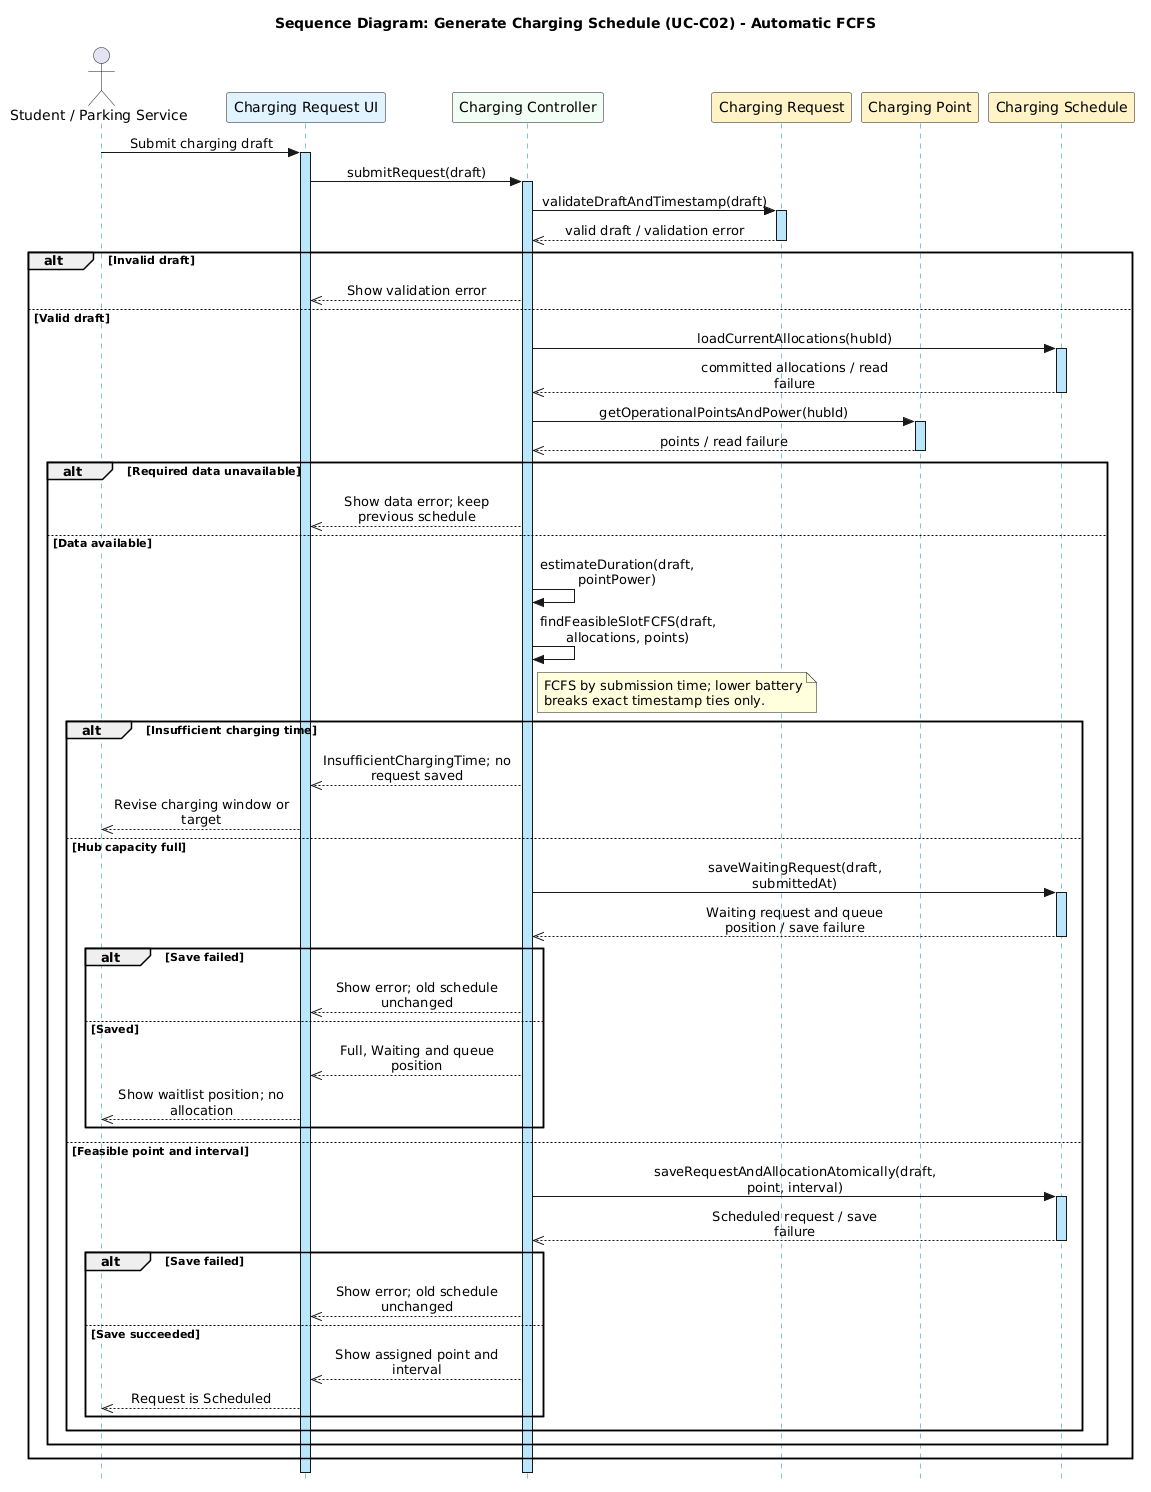

The diagram above was rendered by PlantUML. Its source (embedded in the PNG):
@startuml SD_GenerateChargingSchedule
skinparam style strictuml
skinparam sequenceMessageAlign center
skinparam linetype ortho
skinparam boxPadding 10
skinparam maxMessageSize 200
skinparam sequenceLifeLineBorderColor #0284C7
skinparam sequenceLifeLineBackgroundColor #BAE6FD

title Sequence Diagram: Generate Charging Schedule (UC-C02) - Automatic FCFS

actor "Student / Parking Service" as Caller
participant "Charging Request UI" as UI #E0F2FE
participant "Charging Controller" as Ctrl #F0FDF4
participant "Charging Request" as Req #FEF3C7
participant "Charging Point" as Point #FEF3C7
participant "Charging Schedule" as Sched #FEF3C7

Caller -> UI : Submit charging draft
activate UI
UI -> Ctrl : submitRequest(draft)
activate Ctrl
Ctrl -> Req : validateDraftAndTimestamp(draft)
activate Req
Req -->> Ctrl : valid draft / validation error
deactivate Req
alt Invalid draft
  Ctrl -->> UI : Show validation error
else Valid draft
  Ctrl -> Sched : loadCurrentAllocations(hubId)
  activate Sched
  Sched -->> Ctrl : committed allocations / read failure
  deactivate Sched
  Ctrl -> Point : getOperationalPointsAndPower(hubId)
  activate Point
  Point -->> Ctrl : points / read failure
  deactivate Point
  alt Required data unavailable
    Ctrl -->> UI : Show data error; keep previous schedule
  else Data available
    Ctrl -> Ctrl : estimateDuration(draft, pointPower)
    Ctrl -> Ctrl : findFeasibleSlotFCFS(draft, allocations, points)
    note right of Ctrl
      FCFS by submission time; lower battery
      breaks exact timestamp ties only.
    end note
    alt Insufficient charging time
      Ctrl -->> UI : InsufficientChargingTime; no request saved
      UI -->> Caller : Revise charging window or target
    else Hub capacity full
      Ctrl -> Sched : saveWaitingRequest(draft, submittedAt)
      activate Sched
      Sched -->> Ctrl : Waiting request and queue position / save failure
      deactivate Sched
      alt Save failed
        Ctrl -->> UI : Show error; old schedule unchanged
      else Saved
        Ctrl -->> UI : Full, Waiting and queue position
        UI -->> Caller : Show waitlist position; no allocation
      end
    else Feasible point and interval
      Ctrl -> Sched : saveRequestAndAllocationAtomically(draft, point, interval)
      activate Sched
      Sched -->> Ctrl : Scheduled request / save failure
      deactivate Sched
      alt Save failed
        Ctrl -->> UI : Show error; old schedule unchanged
      else Save succeeded
        Ctrl -->> UI : Show assigned point and interval
        UI -->> Caller : Request is Scheduled
      end
    end
  end
end

deactivate Ctrl
deactivate UI
@enduml